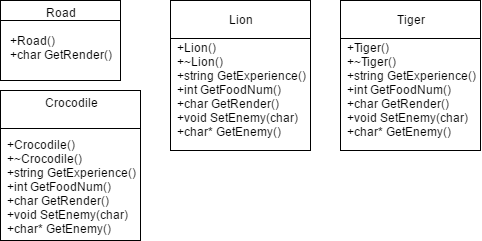

The diagram above was exported from draw.io. Its source (the exported page's mxGraphModel, read from the mxfile embedded in the PNG):
<mxGraphModel dx="1426" dy="769" grid="1" gridSize="10" guides="1" tooltips="1" connect="1" arrows="1" fold="1" page="1" pageScale="1" pageWidth="850" pageHeight="1100" background="#ffffff" math="0" shadow="0">
  <root>
    <mxCell id="0" />
    <mxCell id="1" parent="0" />
    <mxCell id="2cebf8fa4d2e563a-1" value="Road&lt;div&gt;&lt;br&gt;&lt;div&gt;&lt;div style=&quot;text-align: left&quot;&gt;+Road()&lt;/div&gt;&lt;div style=&quot;text-align: left&quot;&gt;+char GetRender()&lt;/div&gt;&lt;div&gt;&lt;div&gt;&lt;br&gt;&lt;/div&gt;&lt;/div&gt;&lt;/div&gt;&lt;/div&gt;" style="whiteSpace=wrap;html=1;" vertex="1" parent="1">
      <mxGeometry x="30" y="30" width="120" height="80" as="geometry" />
    </mxCell>
    <mxCell id="2cebf8fa4d2e563a-3" style="edgeStyle=orthogonalEdgeStyle;rounded=0;html=1;exitX=0;exitY=0.25;endArrow=none;endFill=0;jettySize=auto;orthogonalLoop=1;strokeColor=#000000;entryX=1;entryY=0.25;" edge="1" parent="1" source="2cebf8fa4d2e563a-1" target="2cebf8fa4d2e563a-1">
      <mxGeometry relative="1" as="geometry">
        <mxPoint x="270" y="250" as="targetPoint" />
        <Array as="points">
          <mxPoint x="100" y="50" />
          <mxPoint x="100" y="50" />
        </Array>
      </mxGeometry>
    </mxCell>
    <mxCell id="2cebf8fa4d2e563a-4" style="edgeStyle=orthogonalEdgeStyle;rounded=0;html=1;exitX=0;exitY=0.75;entryX=0;entryY=0.75;endArrow=none;endFill=0;jettySize=auto;orthogonalLoop=1;strokeColor=#000000;" edge="1" parent="1" source="2cebf8fa4d2e563a-1" target="2cebf8fa4d2e563a-1">
      <mxGeometry relative="1" as="geometry" />
    </mxCell>
    <mxCell id="2cebf8fa4d2e563a-5" value="Crocodile&lt;div&gt;&lt;br&gt;&lt;div&gt;&lt;br&gt;&lt;/div&gt;&lt;div style=&quot;text-align: left&quot;&gt;+Crocodile()&lt;/div&gt;&lt;div style=&quot;text-align: left&quot;&gt;+~Crocodile()&lt;/div&gt;&lt;div style=&quot;text-align: left&quot;&gt;+string GetExperience()&lt;/div&gt;&lt;div style=&quot;text-align: left&quot;&gt;+int GetFoodNum()&lt;/div&gt;&lt;div style=&quot;text-align: left&quot;&gt;+char GetRender()&lt;/div&gt;&lt;div style=&quot;text-align: left&quot;&gt;+void SetEnemy(char)&lt;/div&gt;&lt;div style=&quot;text-align: left&quot;&gt;+char* GetEnemy()&lt;/div&gt;&lt;/div&gt;" style="whiteSpace=wrap;html=1;" vertex="1" parent="1">
      <mxGeometry x="30" y="120" width="140" height="150" as="geometry" />
    </mxCell>
    <mxCell id="2cebf8fa4d2e563a-6" style="edgeStyle=orthogonalEdgeStyle;rounded=0;html=1;exitX=0;exitY=0.25;entryX=1;entryY=0.25;endArrow=none;endFill=0;jettySize=auto;orthogonalLoop=1;strokeColor=#000000;" edge="1" parent="1" source="2cebf8fa4d2e563a-5" target="2cebf8fa4d2e563a-5">
      <mxGeometry relative="1" as="geometry">
        <Array as="points">
          <mxPoint x="70" y="158" />
          <mxPoint x="70" y="158" />
        </Array>
      </mxGeometry>
    </mxCell>
    <mxCell id="2cebf8fa4d2e563a-8" value="&lt;div&gt;Lion&lt;br&gt;&lt;div&gt;&lt;br&gt;&lt;/div&gt;&lt;div style=&quot;text-align: left&quot;&gt;+Lion()&lt;/div&gt;&lt;div style=&quot;text-align: left&quot;&gt;+~Lion()&lt;/div&gt;&lt;div style=&quot;text-align: left&quot;&gt;+string GetExperience()&lt;/div&gt;&lt;div style=&quot;text-align: left&quot;&gt;+int GetFoodNum()&lt;/div&gt;&lt;div style=&quot;text-align: left&quot;&gt;+char GetRender()&lt;/div&gt;&lt;div style=&quot;text-align: left&quot;&gt;+void SetEnemy(char)&lt;/div&gt;&lt;div style=&quot;text-align: left&quot;&gt;+char* GetEnemy()&lt;/div&gt;&lt;/div&gt;" style="whiteSpace=wrap;html=1;" vertex="1" parent="1">
      <mxGeometry x="200" y="30" width="140" height="150" as="geometry" />
    </mxCell>
    <mxCell id="2cebf8fa4d2e563a-9" style="edgeStyle=orthogonalEdgeStyle;rounded=0;html=1;exitX=0;exitY=0.25;entryX=1;entryY=0.25;endArrow=none;endFill=0;jettySize=auto;orthogonalLoop=1;strokeColor=#000000;" edge="1" source="2cebf8fa4d2e563a-8" target="2cebf8fa4d2e563a-8" parent="1">
      <mxGeometry relative="1" as="geometry">
        <Array as="points">
          <mxPoint x="240" y="68" />
          <mxPoint x="240" y="68" />
        </Array>
      </mxGeometry>
    </mxCell>
    <mxCell id="2cebf8fa4d2e563a-10" value="&lt;div&gt;&lt;div&gt;Tiger&lt;/div&gt;&lt;div&gt;&lt;br&gt;&lt;/div&gt;&lt;div style=&quot;text-align: left&quot;&gt;+Tiger()&lt;/div&gt;&lt;div style=&quot;text-align: left&quot;&gt;+~Tiger()&lt;/div&gt;&lt;div style=&quot;text-align: left&quot;&gt;+string GetExperience()&lt;/div&gt;&lt;div style=&quot;text-align: left&quot;&gt;+int GetFoodNum()&lt;/div&gt;&lt;div style=&quot;text-align: left&quot;&gt;+char GetRender()&lt;/div&gt;&lt;div style=&quot;text-align: left&quot;&gt;+void SetEnemy(char)&lt;/div&gt;&lt;div style=&quot;text-align: left&quot;&gt;+char* GetEnemy()&lt;/div&gt;&lt;/div&gt;" style="whiteSpace=wrap;html=1;" vertex="1" parent="1">
      <mxGeometry x="370" y="30" width="140" height="150" as="geometry" />
    </mxCell>
    <mxCell id="2cebf8fa4d2e563a-11" style="edgeStyle=orthogonalEdgeStyle;rounded=0;html=1;exitX=0;exitY=0.25;entryX=1;entryY=0.25;endArrow=none;endFill=0;jettySize=auto;orthogonalLoop=1;strokeColor=#000000;" edge="1" source="2cebf8fa4d2e563a-10" target="2cebf8fa4d2e563a-10" parent="1">
      <mxGeometry relative="1" as="geometry">
        <Array as="points">
          <mxPoint x="410" y="68" />
          <mxPoint x="410" y="68" />
        </Array>
      </mxGeometry>
    </mxCell>
  </root>
</mxGraphModel>